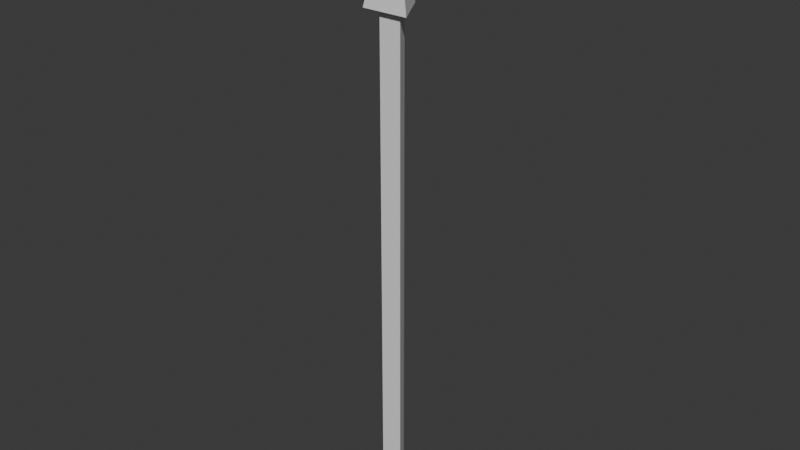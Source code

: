 # Source: transform-arrow.blend  (saved by Blender 4.2.66; exported with 4.5.12 LTS)
import bpy
from mathutils import Matrix  # noqa: F401  (used for matrix-valued properties, if any)

bpy.ops.wm.read_factory_settings(use_empty=True)
scene = bpy.context.scene
scene.name = 'Scene'

# ---- collections
col_collection = bpy.data.collections.new('Collection'); scene.collection.children.link(col_collection)

# ---- world
world_world = bpy.data.worlds.new('World'); scene.world = world_world
world_world.use_nodes = True; world_world.node_tree.nodes.clear()
_N = world_world.node_tree.nodes; _L = world_world.node_tree.links
n0 = _N.new('ShaderNodeOutputWorld'); n0.name = 'World Output'; n0.location = (300, 300)
n1 = _N.new('ShaderNodeBackground'); n1.name = 'Background'; n1.location = (10, 300)
n1.inputs[0].default_value = (0.05088, 0.05088, 0.05088, 1.0)
_L.new(n1.outputs[0], n0.inputs[0])
n0.is_active_output = True
world_world.color = (0.05088, 0.05088, 0.05088)
world_world.sun_shadow_jitter_overblur = 0.0

# ---- meshes
me_cylinder_002 = bpy.data.meshes.new('Cylinder.002')
me_cylinder_002.from_pydata([(0.0, 0.05, 0.0), (0.0, 0.05, 2.0), (0.0433, -0.025, 0.0), (0.0433, -0.025, 2.0), (-0.0433, -0.025, 0.0), (-0.0433, -0.025, 2.0), (0.0, 0.1049, 2.0), (0.09082, -0.05243, 2.0), (-0.09082, -0.05243, 2.0), (0.0, 0.0, 2.42)], [], [(0, 1, 3, 2), (2, 3, 5, 4), (1, 5, 8, 6), (4, 5, 1, 0), (0, 2, 4), (5, 3, 7, 8), (3, 1, 6, 7), (6, 8, 9), (8, 7, 9), (7, 6, 9)])
_uv = me_cylinder_002.uv_layers.new(name='UVMap')
_uv.uv.foreach_set('vector', [1.0, 0.5, 1.0, 1.0, 0.6667, 1.0, 0.6667, 0.5, 0.6667, 0.5, 0.6667, 1.0, 0.3333, 1.0, 0.3333, 0.5, -5.96e-08, 1.0, 0.3333, 1.0, 0.3333, 1.0, -5.96e-08, 1.0, 0.3333, 0.5, 0.3333, 1.0, -5.96e-08, 1.0, -5.96e-08, 0.5, 0.75, 0.49, 0.9578, 0.13, 0.5422, 0.13, 0.3333, 1.0, 0.6667, 1.0, 0.6667, 1.0, 0.3333, 1.0, 0.6667, 1.0, 1.0, 1.0, 1.0, 1.0, 0.6667, 1.0, -5.96e-08, 1.0, 0.3333, 1.0, -5.96e-08, 1.0, 0.3333, 1.0, 0.6667, 1.0, 0.3333, 1.0, 0.6667, 1.0, 1.0, 1.0, 0.6667, 1.0])
me_cylinder_002.update()

# ---- objects
ob_cylinder = bpy.data.objects.new('Cylinder', me_cylinder_002)

# ---- transforms, parenting, visibility, modifiers, constraints
ob_cylinder.location = (0.0, 0.0, 0.0)

# ---- collection membership
col_collection.objects.link(ob_cylinder)

# ---- scene / render settings (as saved in the file)
scene.frame_start = 1; scene.frame_end = 250; scene.frame_set(1)
scene.render.engine = 'BLENDER_EEVEE_NEXT'
bpy.context.view_layer.update()

# ---- added for rendering (the .blend has no active camera and no usable light): camera, sun
cam_auto = bpy.data.cameras.new('AutoCamera')
cam_auto.lens = 50.0
cam_auto.sensor_width = 36.0
cam_auto.clip_end = 1000.0
ob_auto_camera = bpy.data.objects.new('AutoCamera', cam_auto)
scene.collection.objects.link(ob_auto_camera)
ob_auto_camera.location = (2.24974, -2.67347, 3.00962)
ob_auto_camera.rotation_euler = (1.09748, -7.21219e-08, 0.694738)
scene.camera = ob_auto_camera
light_auto_sun = bpy.data.lights.new('AutoSun', 'SUN')
light_auto_sun.energy = 3.0
light_auto_sun.angle = 0.0523599
ob_auto_sun = bpy.data.objects.new('AutoSun', light_auto_sun)
scene.collection.objects.link(ob_auto_sun)
ob_auto_sun.rotation_euler = (0.872665, 0.174533, 0.523599)
bpy.context.view_layer.update()
